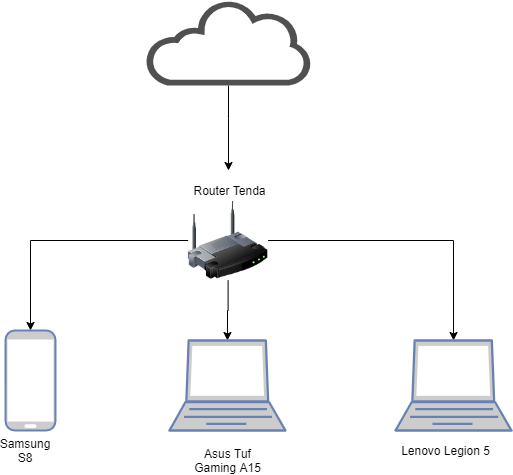

The diagram above was exported from draw.io. Its source (the exported page's mxGraphModel, read from the mxfile embedded in the PNG):
<mxGraphModel dx="1038" dy="1786" grid="1" gridSize="10" guides="1" tooltips="1" connect="1" arrows="1" fold="1" page="1" pageScale="1" pageWidth="827" pageHeight="1169" math="0" shadow="0">
  <root>
    <mxCell id="0" />
    <mxCell id="1" parent="0" />
    <mxCell id="Al0XH1jvAiBfWc3u5Opl-16" style="edgeStyle=orthogonalEdgeStyle;rounded=0;orthogonalLoop=1;jettySize=auto;html=1;" edge="1" parent="1" source="Al0XH1jvAiBfWc3u5Opl-3" target="Al0XH1jvAiBfWc3u5Opl-13">
      <mxGeometry relative="1" as="geometry" />
    </mxCell>
    <mxCell id="Al0XH1jvAiBfWc3u5Opl-17" style="edgeStyle=orthogonalEdgeStyle;rounded=0;orthogonalLoop=1;jettySize=auto;html=1;entryX=0.5;entryY=0;entryDx=0;entryDy=0;entryPerimeter=0;" edge="1" parent="1" source="Al0XH1jvAiBfWc3u5Opl-3" target="Al0XH1jvAiBfWc3u5Opl-15">
      <mxGeometry relative="1" as="geometry" />
    </mxCell>
    <mxCell id="Al0XH1jvAiBfWc3u5Opl-22" style="edgeStyle=orthogonalEdgeStyle;rounded=0;orthogonalLoop=1;jettySize=auto;html=1;entryX=0.5;entryY=0;entryDx=0;entryDy=0;entryPerimeter=0;" edge="1" parent="1" source="Al0XH1jvAiBfWc3u5Opl-3" target="Al0XH1jvAiBfWc3u5Opl-21">
      <mxGeometry relative="1" as="geometry" />
    </mxCell>
    <mxCell id="Al0XH1jvAiBfWc3u5Opl-3" value="" style="image;html=1;image=img/lib/clip_art/networking/Wireless_Router_128x128.png" vertex="1" parent="1">
      <mxGeometry x="342.62" y="190" width="80" height="80" as="geometry" />
    </mxCell>
    <mxCell id="Al0XH1jvAiBfWc3u5Opl-11" style="edgeStyle=orthogonalEdgeStyle;rounded=0;orthogonalLoop=1;jettySize=auto;html=1;" edge="1" parent="1" source="Al0XH1jvAiBfWc3u5Opl-10">
      <mxGeometry relative="1" as="geometry">
        <mxPoint x="383" y="160" as="targetPoint" />
        <Array as="points">
          <mxPoint x="384" y="108" />
        </Array>
      </mxGeometry>
    </mxCell>
    <mxCell id="Al0XH1jvAiBfWc3u5Opl-10" value="" style="pointerEvents=1;shadow=0;dashed=0;html=1;strokeColor=none;fillColor=#505050;labelPosition=center;verticalLabelPosition=bottom;outlineConnect=0;verticalAlign=top;align=center;shape=mxgraph.office.clouds.cloud;" vertex="1" parent="1">
      <mxGeometry x="300.43" y="-10" width="167" height="85" as="geometry" />
    </mxCell>
    <mxCell id="Al0XH1jvAiBfWc3u5Opl-13" value="" style="fontColor=#0066CC;verticalAlign=top;verticalLabelPosition=bottom;labelPosition=center;align=center;html=1;outlineConnect=0;fillColor=#CCCCCC;strokeColor=#6881B3;gradientColor=none;gradientDirection=north;strokeWidth=2;shape=mxgraph.networks.mobile;" vertex="1" parent="1">
      <mxGeometry x="160" y="320" width="50" height="100" as="geometry" />
    </mxCell>
    <mxCell id="Al0XH1jvAiBfWc3u5Opl-15" value="" style="fontColor=#0066CC;verticalAlign=top;verticalLabelPosition=bottom;labelPosition=center;align=center;html=1;outlineConnect=0;fillColor=#CCCCCC;strokeColor=#6881B3;gradientColor=none;gradientDirection=north;strokeWidth=2;shape=mxgraph.networks.laptop;" vertex="1" parent="1">
      <mxGeometry x="323.93" y="330" width="116.07" height="90" as="geometry" />
    </mxCell>
    <mxCell id="Al0XH1jvAiBfWc3u5Opl-19" value="Samsung S8" style="text;html=1;strokeColor=none;fillColor=none;align=center;verticalAlign=middle;whiteSpace=wrap;rounded=0;" vertex="1" parent="1">
      <mxGeometry x="160" y="430" width="40" height="20" as="geometry" />
    </mxCell>
    <mxCell id="Al0XH1jvAiBfWc3u5Opl-20" value="Asus Tuf Gaming A15" style="text;html=1;strokeColor=none;fillColor=none;align=center;verticalAlign=middle;whiteSpace=wrap;rounded=0;" vertex="1" parent="1">
      <mxGeometry x="338.93" y="440" width="87.38" height="20" as="geometry" />
    </mxCell>
    <mxCell id="Al0XH1jvAiBfWc3u5Opl-21" value="" style="fontColor=#0066CC;verticalAlign=top;verticalLabelPosition=bottom;labelPosition=center;align=center;html=1;outlineConnect=0;fillColor=#CCCCCC;strokeColor=#6881B3;gradientColor=none;gradientDirection=north;strokeWidth=2;shape=mxgraph.networks.laptop;" vertex="1" parent="1">
      <mxGeometry x="550" y="330" width="116.07" height="90" as="geometry" />
    </mxCell>
    <mxCell id="Al0XH1jvAiBfWc3u5Opl-23" value="Lenovo Legion 5" style="text;html=1;align=center;verticalAlign=middle;resizable=0;points=[];autosize=1;" vertex="1" parent="1">
      <mxGeometry x="550" y="430" width="100" height="20" as="geometry" />
    </mxCell>
    <mxCell id="Al0XH1jvAiBfWc3u5Opl-24" value="Router Tenda" style="text;html=1;align=center;verticalAlign=middle;resizable=0;points=[];autosize=1;" vertex="1" parent="1">
      <mxGeometry x="338.93" y="170" width="90" height="20" as="geometry" />
    </mxCell>
  </root>
</mxGraphModel>